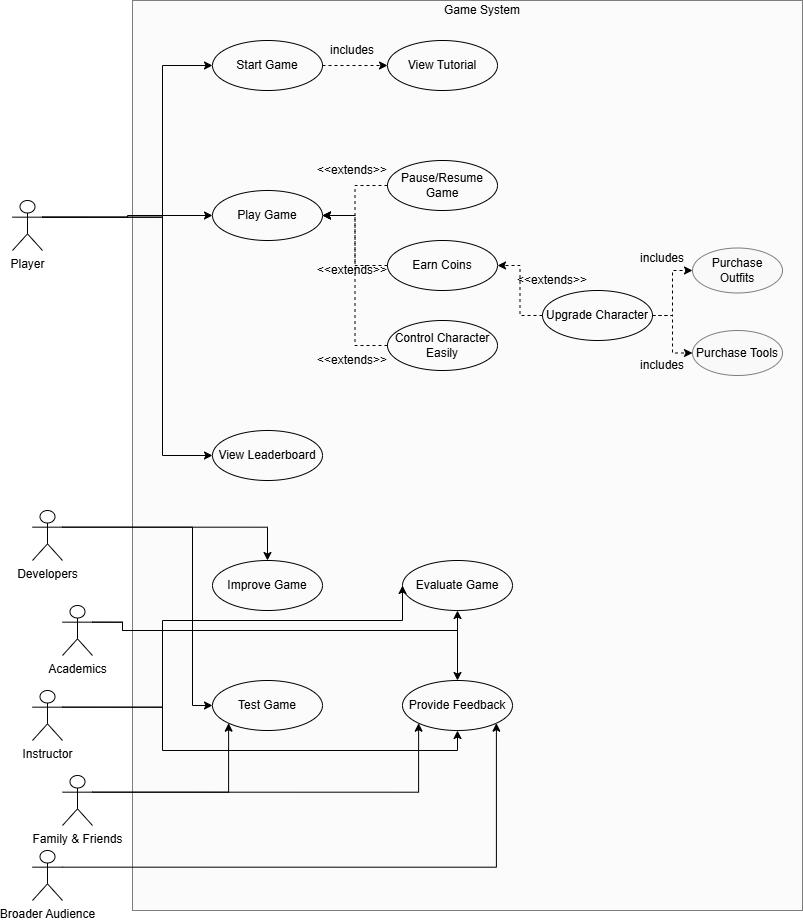

The diagram above was exported from draw.io. Its source (the exported page's mxGraphModel, read from the mxfile embedded in the PNG):
<mxGraphModel dx="1290" dy="832" grid="1" gridSize="10" guides="1" tooltips="1" connect="1" arrows="1" fold="1" page="1" pageScale="1" pageWidth="827" pageHeight="1169" math="0" shadow="0">
  <root>
    <mxCell id="0" />
    <mxCell id="1" parent="0" />
    <mxCell id="b9m89xM8xYYrWs7W2dyy-140" value="" style="rounded=0;whiteSpace=wrap;html=1;strokeWidth=1;fillColor=#F7F7F7;fontSize=12;opacity=50;" vertex="1" parent="1">
      <mxGeometry x="140" y="50" width="670" height="910" as="geometry" />
    </mxCell>
    <mxCell id="b9m89xM8xYYrWs7W2dyy-54" style="edgeStyle=orthogonalEdgeStyle;rounded=0;orthogonalLoop=1;jettySize=auto;html=1;exitX=1;exitY=0.3333333333333333;exitDx=0;exitDy=0;exitPerimeter=0;entryX=0;entryY=0.5;entryDx=0;entryDy=0;fontSize=12;strokeWidth=1;" edge="1" parent="1" source="b9m89xM8xYYrWs7W2dyy-1" target="b9m89xM8xYYrWs7W2dyy-6">
      <mxGeometry relative="1" as="geometry">
        <Array as="points">
          <mxPoint x="170" y="267" />
          <mxPoint x="170" y="505" />
        </Array>
      </mxGeometry>
    </mxCell>
    <mxCell id="b9m89xM8xYYrWs7W2dyy-118" style="edgeStyle=orthogonalEdgeStyle;rounded=0;orthogonalLoop=1;jettySize=auto;html=1;exitX=1;exitY=0.3333333333333333;exitDx=0;exitDy=0;exitPerimeter=0;entryX=0;entryY=0.5;entryDx=0;entryDy=0;strokeColor=#000000;strokeWidth=1;fontSize=12;" edge="1" parent="1" source="b9m89xM8xYYrWs7W2dyy-1" target="b9m89xM8xYYrWs7W2dyy-2">
      <mxGeometry relative="1" as="geometry">
        <Array as="points">
          <mxPoint x="170" y="267" />
          <mxPoint x="170" y="115" />
        </Array>
      </mxGeometry>
    </mxCell>
    <mxCell id="b9m89xM8xYYrWs7W2dyy-121" style="edgeStyle=orthogonalEdgeStyle;rounded=0;orthogonalLoop=1;jettySize=auto;html=1;exitX=1;exitY=0.3333333333333333;exitDx=0;exitDy=0;exitPerimeter=0;entryX=0;entryY=0.5;entryDx=0;entryDy=0;strokeColor=#000000;strokeWidth=1;fontSize=12;" edge="1" parent="1" source="b9m89xM8xYYrWs7W2dyy-1" target="b9m89xM8xYYrWs7W2dyy-4">
      <mxGeometry relative="1" as="geometry" />
    </mxCell>
    <mxCell id="b9m89xM8xYYrWs7W2dyy-1" value="Player" style="shape=umlActor;verticalLabelPosition=bottom;verticalAlign=top;html=1;outlineConnect=0;strokeWidth=1;" vertex="1" parent="1">
      <mxGeometry x="20" y="250" width="30" height="50" as="geometry" />
    </mxCell>
    <mxCell id="b9m89xM8xYYrWs7W2dyy-129" style="edgeStyle=orthogonalEdgeStyle;rounded=0;orthogonalLoop=1;jettySize=auto;html=1;exitX=1;exitY=0.3333333333333333;exitDx=0;exitDy=0;exitPerimeter=0;entryX=0.5;entryY=0;entryDx=0;entryDy=0;strokeColor=#000000;strokeWidth=1;fontSize=12;" edge="1" parent="1" source="b9m89xM8xYYrWs7W2dyy-17" target="b9m89xM8xYYrWs7W2dyy-23">
      <mxGeometry relative="1" as="geometry" />
    </mxCell>
    <mxCell id="b9m89xM8xYYrWs7W2dyy-131" style="edgeStyle=orthogonalEdgeStyle;rounded=0;orthogonalLoop=1;jettySize=auto;html=1;exitX=1;exitY=0.3333333333333333;exitDx=0;exitDy=0;exitPerimeter=0;entryX=0;entryY=0.5;entryDx=0;entryDy=0;strokeColor=#000000;strokeWidth=1;fontSize=12;" edge="1" parent="1" source="b9m89xM8xYYrWs7W2dyy-17" target="b9m89xM8xYYrWs7W2dyy-25">
      <mxGeometry relative="1" as="geometry">
        <Array as="points">
          <mxPoint x="200" y="577" />
          <mxPoint x="200" y="755" />
        </Array>
      </mxGeometry>
    </mxCell>
    <mxCell id="b9m89xM8xYYrWs7W2dyy-17" value="Developers" style="shape=umlActor;verticalLabelPosition=bottom;verticalAlign=top;html=1;outlineConnect=0;strokeWidth=1;" vertex="1" parent="1">
      <mxGeometry x="40" y="560" width="30" height="50" as="geometry" />
    </mxCell>
    <mxCell id="b9m89xM8xYYrWs7W2dyy-116" style="edgeStyle=orthogonalEdgeStyle;rounded=0;orthogonalLoop=1;jettySize=auto;html=1;exitX=1;exitY=0.5;exitDx=0;exitDy=0;entryX=0;entryY=0.5;entryDx=0;entryDy=0;dashed=1;strokeColor=#000000;strokeWidth=1;fontSize=12;" edge="1" parent="1" source="b9m89xM8xYYrWs7W2dyy-2" target="b9m89xM8xYYrWs7W2dyy-115">
      <mxGeometry relative="1" as="geometry" />
    </mxCell>
    <mxCell id="b9m89xM8xYYrWs7W2dyy-2" value="Start Game" style="ellipse;whiteSpace=wrap;html=1;fillColor=none;fontSize=12;strokeWidth=1;" vertex="1" parent="1">
      <mxGeometry x="220" y="90" width="110" height="50" as="geometry" />
    </mxCell>
    <mxCell id="b9m89xM8xYYrWs7W2dyy-4" value="Play Game" style="ellipse;whiteSpace=wrap;html=1;fillColor=none;fontSize=12;strokeWidth=1;" vertex="1" parent="1">
      <mxGeometry x="220" y="240" width="110" height="50" as="geometry" />
    </mxCell>
    <mxCell id="b9m89xM8xYYrWs7W2dyy-97" style="edgeStyle=orthogonalEdgeStyle;rounded=0;orthogonalLoop=1;jettySize=auto;html=1;exitX=0;exitY=0.5;exitDx=0;exitDy=0;entryX=1;entryY=0.5;entryDx=0;entryDy=0;dashed=1;strokeColor=#000000;strokeWidth=1;fontSize=12;" edge="1" parent="1" source="b9m89xM8xYYrWs7W2dyy-5" target="b9m89xM8xYYrWs7W2dyy-4">
      <mxGeometry relative="1" as="geometry" />
    </mxCell>
    <mxCell id="b9m89xM8xYYrWs7W2dyy-5" value="Pause/Resume Game" style="ellipse;whiteSpace=wrap;html=1;fillColor=none;fontSize=12;strokeWidth=1;" vertex="1" parent="1">
      <mxGeometry x="395" y="210" width="110" height="50" as="geometry" />
    </mxCell>
    <mxCell id="b9m89xM8xYYrWs7W2dyy-6" value="View Leaderboard" style="ellipse;whiteSpace=wrap;html=1;fillColor=none;fontSize=12;strokeWidth=1;" vertex="1" parent="1">
      <mxGeometry x="220" y="480" width="110" height="50" as="geometry" />
    </mxCell>
    <mxCell id="b9m89xM8xYYrWs7W2dyy-111" style="edgeStyle=orthogonalEdgeStyle;rounded=0;orthogonalLoop=1;jettySize=auto;html=1;exitX=0;exitY=0.5;exitDx=0;exitDy=0;entryX=1;entryY=0.5;entryDx=0;entryDy=0;dashed=1;strokeColor=#000000;strokeWidth=1;fontSize=12;" edge="1" parent="1" source="b9m89xM8xYYrWs7W2dyy-8" target="b9m89xM8xYYrWs7W2dyy-108">
      <mxGeometry relative="1" as="geometry" />
    </mxCell>
    <mxCell id="b9m89xM8xYYrWs7W2dyy-124" style="edgeStyle=orthogonalEdgeStyle;rounded=0;orthogonalLoop=1;jettySize=auto;html=1;exitX=1;exitY=0.5;exitDx=0;exitDy=0;entryX=0;entryY=0.5;entryDx=0;entryDy=0;strokeColor=#000000;strokeWidth=1;fontSize=12;dashed=1;" edge="1" parent="1" source="b9m89xM8xYYrWs7W2dyy-8" target="b9m89xM8xYYrWs7W2dyy-78">
      <mxGeometry relative="1" as="geometry" />
    </mxCell>
    <mxCell id="b9m89xM8xYYrWs7W2dyy-125" style="edgeStyle=orthogonalEdgeStyle;rounded=0;orthogonalLoop=1;jettySize=auto;html=1;exitX=1;exitY=0.5;exitDx=0;exitDy=0;entryX=0;entryY=0.5;entryDx=0;entryDy=0;dashed=1;strokeColor=#000000;strokeWidth=1;fontSize=12;" edge="1" parent="1" source="b9m89xM8xYYrWs7W2dyy-8" target="b9m89xM8xYYrWs7W2dyy-79">
      <mxGeometry relative="1" as="geometry" />
    </mxCell>
    <mxCell id="b9m89xM8xYYrWs7W2dyy-8" value="Upgrade Character" style="ellipse;whiteSpace=wrap;html=1;fillColor=none;fontSize=12;strokeWidth=1;" vertex="1" parent="1">
      <mxGeometry x="550" y="340" width="110" height="50" as="geometry" />
    </mxCell>
    <mxCell id="b9m89xM8xYYrWs7W2dyy-23" value="Improve Game" style="ellipse;whiteSpace=wrap;html=1;fillColor=none;fontSize=12;strokeWidth=1;" vertex="1" parent="1">
      <mxGeometry x="220" y="610" width="110" height="50" as="geometry" />
    </mxCell>
    <mxCell id="b9m89xM8xYYrWs7W2dyy-24" value="Evaluate Game" style="ellipse;whiteSpace=wrap;html=1;fillColor=none;fontSize=12;strokeWidth=1;" vertex="1" parent="1">
      <mxGeometry x="410" y="610" width="110" height="50" as="geometry" />
    </mxCell>
    <mxCell id="b9m89xM8xYYrWs7W2dyy-25" value="Test Game&lt;span style=&quot;color: rgba(0 , 0 , 0 , 0) ; font-family: monospace ; font-size: 0px&quot;&gt;%3CmxGraphModel%3E%3Croot%3E%3CmxCell%20id%3D%220%22%2F%3E%3CmxCell%20id%3D%221%22%20parent%3D%220%22%2F%3E%3CmxCell%20id%3D%222%22%20value%3D%22Evaluate%20Game%22%20style%3D%22ellipse%3BwhiteSpace%3Dwrap%3Bhtml%3D1%3BfillColor%3Dnone%3BfontSize%3D12%3B%22%20vertex%3D%221%22%20parent%3D%221%22%3E%3CmxGeometry%20x%3D%22390%22%20y%3D%22240%22%20width%3D%22110%22%20height%3D%2250%22%20as%3D%22geometry%22%2F%3E%3C%2FmxCell%3E%3C%2Froot%3E%3C%2FmxGraphModel%3E&lt;/span&gt;" style="ellipse;whiteSpace=wrap;html=1;fillColor=none;fontSize=12;strokeWidth=1;" vertex="1" parent="1">
      <mxGeometry x="220" y="730" width="110" height="50" as="geometry" />
    </mxCell>
    <mxCell id="b9m89xM8xYYrWs7W2dyy-26" value="Provide Feedback" style="ellipse;whiteSpace=wrap;html=1;fillColor=none;fontSize=12;strokeWidth=1;" vertex="1" parent="1">
      <mxGeometry x="410" y="730" width="110" height="50" as="geometry" />
    </mxCell>
    <mxCell id="b9m89xM8xYYrWs7W2dyy-132" style="edgeStyle=orthogonalEdgeStyle;rounded=0;orthogonalLoop=1;jettySize=auto;html=1;exitX=1;exitY=0.3333333333333333;exitDx=0;exitDy=0;exitPerimeter=0;entryX=0.5;entryY=1;entryDx=0;entryDy=0;strokeColor=#000000;strokeWidth=1;fontSize=12;" edge="1" parent="1" source="b9m89xM8xYYrWs7W2dyy-31" target="b9m89xM8xYYrWs7W2dyy-24">
      <mxGeometry relative="1" as="geometry">
        <Array as="points">
          <mxPoint x="130" y="680" />
          <mxPoint x="465" y="680" />
        </Array>
      </mxGeometry>
    </mxCell>
    <mxCell id="b9m89xM8xYYrWs7W2dyy-133" style="edgeStyle=orthogonalEdgeStyle;rounded=0;orthogonalLoop=1;jettySize=auto;html=1;exitX=1;exitY=0.3333333333333333;exitDx=0;exitDy=0;exitPerimeter=0;entryX=0.5;entryY=0;entryDx=0;entryDy=0;strokeColor=#000000;strokeWidth=1;fontSize=12;" edge="1" parent="1" source="b9m89xM8xYYrWs7W2dyy-31" target="b9m89xM8xYYrWs7W2dyy-26">
      <mxGeometry relative="1" as="geometry">
        <Array as="points">
          <mxPoint x="130" y="680" />
          <mxPoint x="465" y="680" />
        </Array>
      </mxGeometry>
    </mxCell>
    <mxCell id="b9m89xM8xYYrWs7W2dyy-31" value="Academics" style="shape=umlActor;verticalLabelPosition=bottom;verticalAlign=top;html=1;outlineConnect=0;strokeWidth=1;" vertex="1" parent="1">
      <mxGeometry x="70" y="655" width="30" height="50" as="geometry" />
    </mxCell>
    <mxCell id="b9m89xM8xYYrWs7W2dyy-134" style="edgeStyle=orthogonalEdgeStyle;rounded=0;orthogonalLoop=1;jettySize=auto;html=1;exitX=1;exitY=0.3333333333333333;exitDx=0;exitDy=0;exitPerimeter=0;entryX=0;entryY=0.5;entryDx=0;entryDy=0;strokeColor=#000000;strokeWidth=1;fontSize=12;" edge="1" parent="1" source="b9m89xM8xYYrWs7W2dyy-36" target="b9m89xM8xYYrWs7W2dyy-24">
      <mxGeometry relative="1" as="geometry">
        <Array as="points">
          <mxPoint x="170" y="757" />
          <mxPoint x="170" y="670" />
          <mxPoint x="410" y="670" />
        </Array>
      </mxGeometry>
    </mxCell>
    <mxCell id="b9m89xM8xYYrWs7W2dyy-135" style="edgeStyle=orthogonalEdgeStyle;rounded=0;orthogonalLoop=1;jettySize=auto;html=1;exitX=1;exitY=0.3333333333333333;exitDx=0;exitDy=0;exitPerimeter=0;entryX=0.5;entryY=1;entryDx=0;entryDy=0;strokeColor=#000000;strokeWidth=1;fontSize=12;" edge="1" parent="1" source="b9m89xM8xYYrWs7W2dyy-36" target="b9m89xM8xYYrWs7W2dyy-26">
      <mxGeometry relative="1" as="geometry">
        <Array as="points">
          <mxPoint x="170" y="757" />
          <mxPoint x="170" y="800" />
          <mxPoint x="465" y="800" />
        </Array>
      </mxGeometry>
    </mxCell>
    <mxCell id="b9m89xM8xYYrWs7W2dyy-36" value="Instructor" style="shape=umlActor;verticalLabelPosition=bottom;verticalAlign=top;html=1;outlineConnect=0;fillColor=none;fontSize=12;strokeWidth=1;" vertex="1" parent="1">
      <mxGeometry x="40" y="740" width="30" height="50" as="geometry" />
    </mxCell>
    <mxCell id="b9m89xM8xYYrWs7W2dyy-137" style="edgeStyle=orthogonalEdgeStyle;rounded=0;orthogonalLoop=1;jettySize=auto;html=1;exitX=1;exitY=0.3333333333333333;exitDx=0;exitDy=0;exitPerimeter=0;entryX=0;entryY=1;entryDx=0;entryDy=0;strokeColor=#000000;strokeWidth=1;fontSize=12;" edge="1" parent="1" source="b9m89xM8xYYrWs7W2dyy-43" target="b9m89xM8xYYrWs7W2dyy-26">
      <mxGeometry relative="1" as="geometry" />
    </mxCell>
    <mxCell id="b9m89xM8xYYrWs7W2dyy-138" style="edgeStyle=orthogonalEdgeStyle;rounded=0;orthogonalLoop=1;jettySize=auto;html=1;exitX=1;exitY=0.3333333333333333;exitDx=0;exitDy=0;exitPerimeter=0;entryX=0;entryY=1;entryDx=0;entryDy=0;strokeColor=#000000;strokeWidth=1;fontSize=12;" edge="1" parent="1" source="b9m89xM8xYYrWs7W2dyy-43" target="b9m89xM8xYYrWs7W2dyy-25">
      <mxGeometry relative="1" as="geometry" />
    </mxCell>
    <mxCell id="b9m89xM8xYYrWs7W2dyy-43" value="Family &amp;amp; Friends" style="shape=umlActor;verticalLabelPosition=bottom;verticalAlign=top;html=1;outlineConnect=0;strokeWidth=1;" vertex="1" parent="1">
      <mxGeometry x="70" y="825" width="30" height="50" as="geometry" />
    </mxCell>
    <mxCell id="b9m89xM8xYYrWs7W2dyy-139" style="edgeStyle=orthogonalEdgeStyle;rounded=0;orthogonalLoop=1;jettySize=auto;html=1;exitX=1;exitY=0.3333333333333333;exitDx=0;exitDy=0;exitPerimeter=0;entryX=1;entryY=1;entryDx=0;entryDy=0;strokeColor=#000000;strokeWidth=1;fontSize=12;" edge="1" parent="1" source="b9m89xM8xYYrWs7W2dyy-47" target="b9m89xM8xYYrWs7W2dyy-26">
      <mxGeometry relative="1" as="geometry" />
    </mxCell>
    <mxCell id="b9m89xM8xYYrWs7W2dyy-47" value="Broader Audience" style="shape=umlActor;verticalLabelPosition=bottom;verticalAlign=top;html=1;outlineConnect=0;strokeWidth=1;" vertex="1" parent="1">
      <mxGeometry x="40" y="900" width="30" height="50" as="geometry" />
    </mxCell>
    <mxCell id="b9m89xM8xYYrWs7W2dyy-50" value="Game System" style="text;html=1;strokeColor=none;fillColor=none;align=center;verticalAlign=middle;whiteSpace=wrap;rounded=0;fontSize=12;" vertex="1" parent="1">
      <mxGeometry x="440" y="50" width="100" height="20" as="geometry" />
    </mxCell>
    <mxCell id="b9m89xM8xYYrWs7W2dyy-78" value="Purchase Outfits" style="ellipse;whiteSpace=wrap;html=1;strokeWidth=1;fillColor=#F7F7F7;fontSize=12;opacity=50;" vertex="1" parent="1">
      <mxGeometry x="700" y="297.5" width="90" height="45" as="geometry" />
    </mxCell>
    <mxCell id="b9m89xM8xYYrWs7W2dyy-79" value="Purchase Tools" style="ellipse;whiteSpace=wrap;html=1;strokeWidth=1;fillColor=#F7F7F7;fontSize=12;opacity=50;" vertex="1" parent="1">
      <mxGeometry x="700" y="380" width="90" height="45" as="geometry" />
    </mxCell>
    <mxCell id="b9m89xM8xYYrWs7W2dyy-94" value="includes" style="text;html=1;strokeColor=none;fillColor=none;align=center;verticalAlign=middle;whiteSpace=wrap;rounded=0;fontSize=12;opacity=50;" vertex="1" parent="1">
      <mxGeometry x="650" y="297.5" width="40" height="20" as="geometry" />
    </mxCell>
    <mxCell id="b9m89xM8xYYrWs7W2dyy-95" value="includes" style="text;html=1;strokeColor=none;fillColor=none;align=center;verticalAlign=middle;whiteSpace=wrap;rounded=0;fontSize=12;opacity=50;" vertex="1" parent="1">
      <mxGeometry x="650" y="405" width="40" height="20" as="geometry" />
    </mxCell>
    <mxCell id="b9m89xM8xYYrWs7W2dyy-98" value="&amp;lt;&amp;lt;extends&amp;gt;&amp;gt;" style="text;html=1;strokeColor=none;fillColor=none;align=center;verticalAlign=middle;whiteSpace=wrap;rounded=0;fontSize=12;opacity=50;" vertex="1" parent="1">
      <mxGeometry x="340" y="210" width="40" height="20" as="geometry" />
    </mxCell>
    <mxCell id="b9m89xM8xYYrWs7W2dyy-100" value="&amp;lt;&amp;lt;extends&amp;gt;&amp;gt;" style="text;html=1;strokeColor=none;fillColor=none;align=center;verticalAlign=middle;whiteSpace=wrap;rounded=0;fontSize=12;opacity=50;" vertex="1" parent="1">
      <mxGeometry x="340" y="310" width="40" height="20" as="geometry" />
    </mxCell>
    <mxCell id="b9m89xM8xYYrWs7W2dyy-104" style="edgeStyle=orthogonalEdgeStyle;rounded=0;orthogonalLoop=1;jettySize=auto;html=1;exitX=0;exitY=0.5;exitDx=0;exitDy=0;entryX=1;entryY=0.5;entryDx=0;entryDy=0;strokeColor=#000000;strokeWidth=1;fontSize=12;dashed=1;" edge="1" parent="1" source="b9m89xM8xYYrWs7W2dyy-103" target="b9m89xM8xYYrWs7W2dyy-4">
      <mxGeometry relative="1" as="geometry" />
    </mxCell>
    <mxCell id="b9m89xM8xYYrWs7W2dyy-103" value="Control Character Easily" style="ellipse;whiteSpace=wrap;html=1;fillColor=none;fontSize=12;strokeWidth=1;" vertex="1" parent="1">
      <mxGeometry x="395" y="370" width="110" height="50" as="geometry" />
    </mxCell>
    <mxCell id="b9m89xM8xYYrWs7W2dyy-105" value="&amp;lt;&amp;lt;extends&amp;gt;&amp;gt;" style="text;html=1;strokeColor=none;fillColor=none;align=center;verticalAlign=middle;whiteSpace=wrap;rounded=0;fontSize=12;opacity=50;" vertex="1" parent="1">
      <mxGeometry x="340" y="400" width="40" height="20" as="geometry" />
    </mxCell>
    <mxCell id="b9m89xM8xYYrWs7W2dyy-110" style="edgeStyle=orthogonalEdgeStyle;rounded=0;orthogonalLoop=1;jettySize=auto;html=1;exitX=0;exitY=0.5;exitDx=0;exitDy=0;entryX=1;entryY=0.5;entryDx=0;entryDy=0;dashed=1;strokeColor=#000000;strokeWidth=1;fontSize=12;" edge="1" parent="1" source="b9m89xM8xYYrWs7W2dyy-108" target="b9m89xM8xYYrWs7W2dyy-4">
      <mxGeometry relative="1" as="geometry" />
    </mxCell>
    <mxCell id="b9m89xM8xYYrWs7W2dyy-108" value="Earn Coins" style="ellipse;whiteSpace=wrap;html=1;fillColor=none;fontSize=12;strokeWidth=1;" vertex="1" parent="1">
      <mxGeometry x="395" y="290" width="110" height="50" as="geometry" />
    </mxCell>
    <mxCell id="b9m89xM8xYYrWs7W2dyy-112" value="&amp;lt;&amp;lt;extends&amp;gt;&amp;gt;" style="text;html=1;strokeColor=none;fillColor=none;align=center;verticalAlign=middle;whiteSpace=wrap;rounded=0;fontSize=12;opacity=50;" vertex="1" parent="1">
      <mxGeometry x="540" y="320" width="40" height="20" as="geometry" />
    </mxCell>
    <mxCell id="b9m89xM8xYYrWs7W2dyy-115" value="View Tutorial" style="ellipse;whiteSpace=wrap;html=1;fillColor=none;fontSize=12;strokeWidth=1;" vertex="1" parent="1">
      <mxGeometry x="395" y="90" width="110" height="50" as="geometry" />
    </mxCell>
    <mxCell id="b9m89xM8xYYrWs7W2dyy-117" value="includes" style="text;html=1;strokeColor=none;fillColor=none;align=center;verticalAlign=middle;whiteSpace=wrap;rounded=0;fontSize=12;opacity=50;" vertex="1" parent="1">
      <mxGeometry x="340" y="90" width="40" height="20" as="geometry" />
    </mxCell>
  </root>
</mxGraphModel>